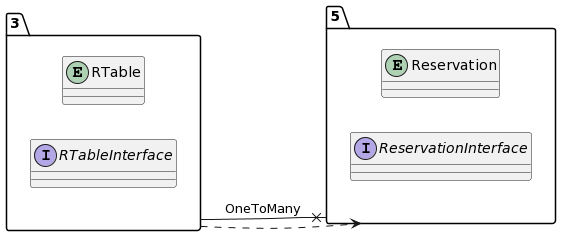

The diagram above was rendered by PlantUML. Its source (embedded in the PNG):
@startuml
allow_mixing
left to right direction
package "3"{
entity RTable
interface RTableInterface

}
package "5"{
entity Reservation
interface ReservationInterface

}
"3" --x "5":OneToMany
"3" ..> "5"
@enduml